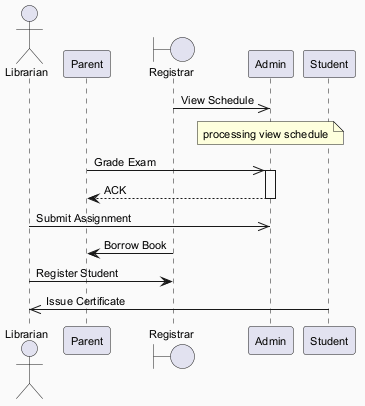

The diagram above was rendered by PlantUML. Its source (embedded in the PNG):
@startuml
skinparam backgroundColor #FAFAFA
skinparam classBackgroundColor #FFF3E0
skinparam classBorderColor #E65100
skinparam defaultFontSize 11
actor "Librarian" as L
participant "Parent" as P
boundary "Registrar" as R
participant "Admin" as A
participant "Student" as S
R ->> A : View Schedule
note over A : processing view schedule
P ->> A : Grade Exam
activate A
A --> P : ACK
deactivate A
L ->> A : Submit Assignment
R -> P : Borrow Book
L -> R : Register Student
S ->> L : Issue Certificate
@enduml